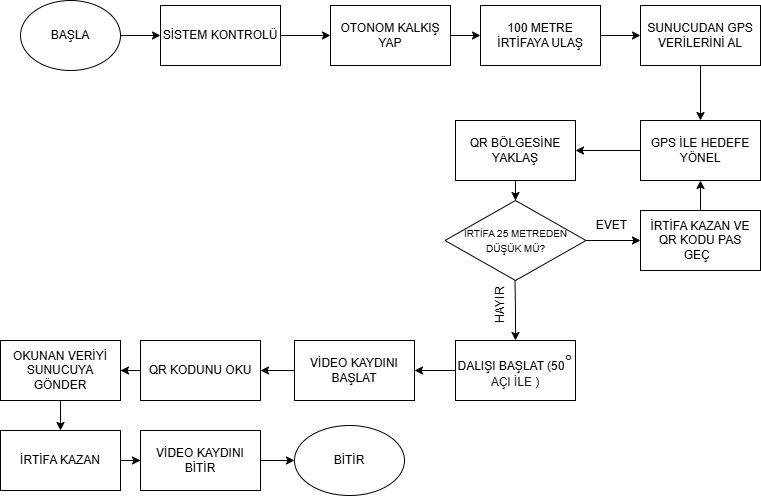

The diagram above was exported from draw.io. Its source (the exported page's mxGraphModel, read from the mxfile embedded in the PNG):
<mxGraphModel dx="1298" dy="675" grid="1" gridSize="10" guides="1" tooltips="1" connect="1" arrows="1" fold="1" page="1" pageScale="1" pageWidth="827" pageHeight="1169" math="0" shadow="0">
  <root>
    <mxCell id="0" />
    <mxCell id="1" parent="0" />
    <mxCell id="ejflFpMOEeVqQ8Mr5OiM-47" value="" style="edgeStyle=orthogonalEdgeStyle;rounded=0;orthogonalLoop=1;jettySize=auto;html=1;" parent="1" source="ejflFpMOEeVqQ8Mr5OiM-1" target="ejflFpMOEeVqQ8Mr5OiM-2" edge="1">
      <mxGeometry relative="1" as="geometry" />
    </mxCell>
    <mxCell id="ejflFpMOEeVqQ8Mr5OiM-1" value="" style="ellipse;whiteSpace=wrap;html=1;" parent="1" vertex="1">
      <mxGeometry x="50" y="10" width="100" height="70" as="geometry" />
    </mxCell>
    <mxCell id="ejflFpMOEeVqQ8Mr5OiM-31" value="" style="edgeStyle=orthogonalEdgeStyle;rounded=0;orthogonalLoop=1;jettySize=auto;html=1;" parent="1" source="ejflFpMOEeVqQ8Mr5OiM-2" target="ejflFpMOEeVqQ8Mr5OiM-3" edge="1">
      <mxGeometry relative="1" as="geometry" />
    </mxCell>
    <mxCell id="ejflFpMOEeVqQ8Mr5OiM-2" value="SİSTEM KONTROLÜ" style="rounded=0;whiteSpace=wrap;html=1;" parent="1" vertex="1">
      <mxGeometry x="190" y="15" width="120" height="60" as="geometry" />
    </mxCell>
    <mxCell id="ejflFpMOEeVqQ8Mr5OiM-54" value="" style="edgeStyle=orthogonalEdgeStyle;rounded=0;orthogonalLoop=1;jettySize=auto;html=1;" parent="1" source="ejflFpMOEeVqQ8Mr5OiM-3" target="ejflFpMOEeVqQ8Mr5OiM-51" edge="1">
      <mxGeometry relative="1" as="geometry" />
    </mxCell>
    <mxCell id="ejflFpMOEeVqQ8Mr5OiM-3" value="OTONOM KALKIŞ YAP" style="rounded=0;whiteSpace=wrap;html=1;" parent="1" vertex="1">
      <mxGeometry x="360" y="15" width="120" height="60" as="geometry" />
    </mxCell>
    <mxCell id="ejflFpMOEeVqQ8Mr5OiM-4" value="BAŞLA" style="text;strokeColor=none;align=center;fillColor=none;html=1;verticalAlign=middle;whiteSpace=wrap;rounded=0;" parent="1" vertex="1">
      <mxGeometry x="70" y="30" width="60" height="30" as="geometry" />
    </mxCell>
    <mxCell id="ejflFpMOEeVqQ8Mr5OiM-60" value="" style="edgeStyle=orthogonalEdgeStyle;rounded=0;orthogonalLoop=1;jettySize=auto;html=1;" parent="1" source="ejflFpMOEeVqQ8Mr5OiM-5" target="ejflFpMOEeVqQ8Mr5OiM-6" edge="1">
      <mxGeometry relative="1" as="geometry" />
    </mxCell>
    <mxCell id="ejflFpMOEeVqQ8Mr5OiM-5" value="SUNUCUDAN GPS VERİLERİNİ AL" style="rounded=0;whiteSpace=wrap;html=1;" parent="1" vertex="1">
      <mxGeometry x="670" y="15" width="120" height="60" as="geometry" />
    </mxCell>
    <mxCell id="ejflFpMOEeVqQ8Mr5OiM-49" value="" style="edgeStyle=orthogonalEdgeStyle;rounded=0;orthogonalLoop=1;jettySize=auto;html=1;" parent="1" source="ejflFpMOEeVqQ8Mr5OiM-6" target="ejflFpMOEeVqQ8Mr5OiM-7" edge="1">
      <mxGeometry relative="1" as="geometry" />
    </mxCell>
    <mxCell id="ejflFpMOEeVqQ8Mr5OiM-6" value="GPS İLE HEDEFE YÖNEL" style="rounded=0;whiteSpace=wrap;html=1;" parent="1" vertex="1">
      <mxGeometry x="670" y="130" width="120" height="60" as="geometry" />
    </mxCell>
    <mxCell id="ejflFpMOEeVqQ8Mr5OiM-57" value="" style="edgeStyle=orthogonalEdgeStyle;rounded=0;orthogonalLoop=1;jettySize=auto;html=1;" parent="1" source="ejflFpMOEeVqQ8Mr5OiM-7" target="ejflFpMOEeVqQ8Mr5OiM-10" edge="1">
      <mxGeometry relative="1" as="geometry" />
    </mxCell>
    <mxCell id="ejflFpMOEeVqQ8Mr5OiM-7" value="QR BÖLGESİNE YAKLAŞ" style="rounded=0;whiteSpace=wrap;html=1;" parent="1" vertex="1">
      <mxGeometry x="485" y="130" width="120" height="60" as="geometry" />
    </mxCell>
    <mxCell id="ejflFpMOEeVqQ8Mr5OiM-65" value="" style="edgeStyle=orthogonalEdgeStyle;rounded=0;orthogonalLoop=1;jettySize=auto;html=1;" parent="1" source="ejflFpMOEeVqQ8Mr5OiM-8" target="ejflFpMOEeVqQ8Mr5OiM-21" edge="1">
      <mxGeometry relative="1" as="geometry" />
    </mxCell>
    <mxCell id="ejflFpMOEeVqQ8Mr5OiM-8" value="DALIŞI BAŞLAT (50&lt;span style=&quot;color: rgb(31, 31, 31); font-family: &amp;quot;Google Sans&amp;quot;, Arial, sans-serif; font-size: 20px; text-align: start; background-color: rgb(255, 255, 255);&quot;&gt;° &lt;/span&gt;&lt;span style=&quot;color: rgb(31, 31, 31); font-family: &amp;quot;Google Sans&amp;quot;, Arial, sans-serif; text-align: start; background-color: rgb(255, 255, 255);&quot;&gt;&lt;font style=&quot;font-size: 12px;&quot;&gt;AÇI İLE&amp;nbsp;&lt;/font&gt;&lt;/span&gt;)" style="rounded=0;whiteSpace=wrap;html=1;" parent="1" vertex="1">
      <mxGeometry x="485" y="350" width="120" height="60" as="geometry" />
    </mxCell>
    <mxCell id="ejflFpMOEeVqQ8Mr5OiM-58" value="" style="edgeStyle=orthogonalEdgeStyle;rounded=0;orthogonalLoop=1;jettySize=auto;html=1;" parent="1" source="ejflFpMOEeVqQ8Mr5OiM-10" target="ejflFpMOEeVqQ8Mr5OiM-16" edge="1">
      <mxGeometry relative="1" as="geometry" />
    </mxCell>
    <mxCell id="ejflFpMOEeVqQ8Mr5OiM-10" value="&lt;font style=&quot;font-size: 10px;&quot;&gt;İRTİFA 25 METREDEN DÜŞÜK MÜ?&lt;/font&gt;" style="rhombus;whiteSpace=wrap;html=1;" parent="1" vertex="1">
      <mxGeometry x="474.5" y="210" width="141" height="80" as="geometry" />
    </mxCell>
    <mxCell id="ejflFpMOEeVqQ8Mr5OiM-62" value="" style="edgeStyle=orthogonalEdgeStyle;rounded=0;orthogonalLoop=1;jettySize=auto;html=1;" parent="1" source="ejflFpMOEeVqQ8Mr5OiM-16" target="ejflFpMOEeVqQ8Mr5OiM-6" edge="1">
      <mxGeometry relative="1" as="geometry" />
    </mxCell>
    <mxCell id="ejflFpMOEeVqQ8Mr5OiM-16" value="İRTİFA KAZAN VE QR KODU PAS GEÇ&amp;nbsp;&amp;nbsp;" style="rounded=0;whiteSpace=wrap;html=1;" parent="1" vertex="1">
      <mxGeometry x="670" y="220" width="120" height="60" as="geometry" />
    </mxCell>
    <mxCell id="ejflFpMOEeVqQ8Mr5OiM-66" value="" style="edgeStyle=orthogonalEdgeStyle;rounded=0;orthogonalLoop=1;jettySize=auto;html=1;" parent="1" source="ejflFpMOEeVqQ8Mr5OiM-21" target="ejflFpMOEeVqQ8Mr5OiM-22" edge="1">
      <mxGeometry relative="1" as="geometry" />
    </mxCell>
    <mxCell id="ejflFpMOEeVqQ8Mr5OiM-21" value="VİDEO KAYDINI BAŞLAT" style="rounded=0;whiteSpace=wrap;html=1;" parent="1" vertex="1">
      <mxGeometry x="324" y="350" width="120" height="60" as="geometry" />
    </mxCell>
    <mxCell id="ejflFpMOEeVqQ8Mr5OiM-67" value="" style="edgeStyle=orthogonalEdgeStyle;rounded=0;orthogonalLoop=1;jettySize=auto;html=1;" parent="1" source="ejflFpMOEeVqQ8Mr5OiM-22" target="ejflFpMOEeVqQ8Mr5OiM-25" edge="1">
      <mxGeometry relative="1" as="geometry" />
    </mxCell>
    <mxCell id="ejflFpMOEeVqQ8Mr5OiM-22" value="QR KODUNU OKU" style="rounded=0;whiteSpace=wrap;html=1;" parent="1" vertex="1">
      <mxGeometry x="170" y="350" width="120" height="60" as="geometry" />
    </mxCell>
    <mxCell id="ejflFpMOEeVqQ8Mr5OiM-68" value="" style="edgeStyle=orthogonalEdgeStyle;rounded=0;orthogonalLoop=1;jettySize=auto;html=1;" parent="1" source="ejflFpMOEeVqQ8Mr5OiM-25" target="ejflFpMOEeVqQ8Mr5OiM-26" edge="1">
      <mxGeometry relative="1" as="geometry" />
    </mxCell>
    <mxCell id="ejflFpMOEeVqQ8Mr5OiM-25" value="OKUNAN VERİYİ SUNUCUYA GÖNDER" style="rounded=0;whiteSpace=wrap;html=1;" parent="1" vertex="1">
      <mxGeometry x="30" y="350" width="120" height="60" as="geometry" />
    </mxCell>
    <mxCell id="ejflFpMOEeVqQ8Mr5OiM-69" value="" style="edgeStyle=orthogonalEdgeStyle;rounded=0;orthogonalLoop=1;jettySize=auto;html=1;" parent="1" source="ejflFpMOEeVqQ8Mr5OiM-26" target="ejflFpMOEeVqQ8Mr5OiM-27" edge="1">
      <mxGeometry relative="1" as="geometry" />
    </mxCell>
    <mxCell id="ejflFpMOEeVqQ8Mr5OiM-26" value="İRTİFA KAZAN" style="rounded=0;whiteSpace=wrap;html=1;" parent="1" vertex="1">
      <mxGeometry x="30" y="440" width="120" height="60" as="geometry" />
    </mxCell>
    <mxCell id="ejflFpMOEeVqQ8Mr5OiM-70" value="" style="edgeStyle=orthogonalEdgeStyle;rounded=0;orthogonalLoop=1;jettySize=auto;html=1;" parent="1" source="ejflFpMOEeVqQ8Mr5OiM-27" target="ejflFpMOEeVqQ8Mr5OiM-28" edge="1">
      <mxGeometry relative="1" as="geometry" />
    </mxCell>
    <mxCell id="ejflFpMOEeVqQ8Mr5OiM-27" value="VİDEO KAYDINI BİTİR" style="rounded=0;whiteSpace=wrap;html=1;" parent="1" vertex="1">
      <mxGeometry x="170" y="440" width="120" height="60" as="geometry" />
    </mxCell>
    <mxCell id="ejflFpMOEeVqQ8Mr5OiM-28" value="BİTİR" style="ellipse;whiteSpace=wrap;html=1;" parent="1" vertex="1">
      <mxGeometry x="324" y="435" width="110" height="70" as="geometry" />
    </mxCell>
    <mxCell id="ejflFpMOEeVqQ8Mr5OiM-34" value="" style="edgeStyle=orthogonalEdgeStyle;rounded=0;orthogonalLoop=1;jettySize=auto;html=1;" parent="1" edge="1">
      <mxGeometry relative="1" as="geometry">
        <mxPoint x="544.52" y="290" as="sourcePoint" />
        <mxPoint x="545" y="350" as="targetPoint" />
      </mxGeometry>
    </mxCell>
    <mxCell id="ejflFpMOEeVqQ8Mr5OiM-55" value="" style="edgeStyle=orthogonalEdgeStyle;rounded=0;orthogonalLoop=1;jettySize=auto;html=1;" parent="1" source="ejflFpMOEeVqQ8Mr5OiM-51" target="ejflFpMOEeVqQ8Mr5OiM-5" edge="1">
      <mxGeometry relative="1" as="geometry" />
    </mxCell>
    <mxCell id="ejflFpMOEeVqQ8Mr5OiM-51" value="100 METRE İRTİFAYA ULAŞ" style="rounded=0;whiteSpace=wrap;html=1;" parent="1" vertex="1">
      <mxGeometry x="510" y="15" width="120" height="60" as="geometry" />
    </mxCell>
    <mxCell id="ejflFpMOEeVqQ8Mr5OiM-63" value="EVET" style="text;html=1;align=center;verticalAlign=middle;resizable=0;points=[];autosize=1;strokeColor=none;fillColor=none;" parent="1" vertex="1">
      <mxGeometry x="615.5" y="220" width="50" height="30" as="geometry" />
    </mxCell>
    <mxCell id="ejflFpMOEeVqQ8Mr5OiM-64" value="HAYIR" style="text;html=1;align=center;verticalAlign=middle;resizable=0;points=[];autosize=1;strokeColor=none;fillColor=none;flipH=0;flipV=1;rotation=-90;" parent="1" vertex="1">
      <mxGeometry x="500" y="300" width="60" height="30" as="geometry" />
    </mxCell>
  </root>
</mxGraphModel>